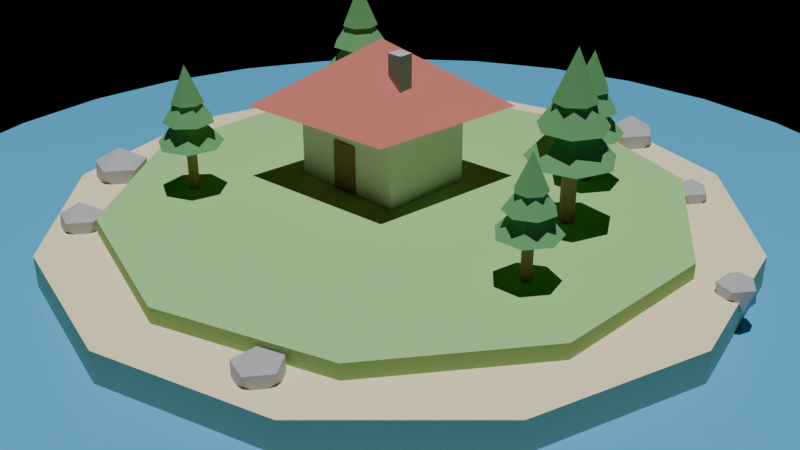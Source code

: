 # Source: ile.blend  (saved by Blender 5.0.119; exported with 4.5.12 LTS)
import bpy
from mathutils import Matrix  # noqa: F401  (used for matrix-valued properties, if any)

bpy.ops.wm.read_factory_settings(use_empty=True)
scene = bpy.context.scene
scene.name = 'Scene'

# ---- materials (node trees are filled in below, after node groups)
mat_eau = bpy.data.materials.new('Eau')
mat_sable = bpy.data.materials.new('Sable')
mat_herbe = bpy.data.materials.new('Herbe')
mat_mur = bpy.data.materials.new('Mur')
mat_toit = bpy.data.materials.new('Toit')
mat_porte = bpy.data.materials.new('Porte')
mat_roche = bpy.data.materials.new('Roche')
mat_bois = bpy.data.materials.new('Bois')
mat_feuilles = bpy.data.materials.new('Feuilles')

# ---- material node trees
mat_eau.use_nodes = True; mat_eau.node_tree.nodes.clear()
_N = mat_eau.node_tree.nodes; _L = mat_eau.node_tree.links
n0 = _N.new('ShaderNodeBsdfPrincipled'); n0.name = 'Principled BSDF'; n0.location = (-200, 100)
n0.inputs[0].default_value = (0.1, 0.45, 0.75, 1.0)
n0.inputs[2].default_value = 0.2
n1 = _N.new('ShaderNodeOutputMaterial'); n1.name = 'Material Output'; n1.location = (200, 100)
_L.new(n0.outputs[0], n1.inputs[0])
n1.is_active_output = True
mat_sable.use_nodes = True; mat_sable.node_tree.nodes.clear()
_N = mat_sable.node_tree.nodes; _L = mat_sable.node_tree.links
n0 = _N.new('ShaderNodeBsdfPrincipled'); n0.name = 'Principled BSDF'; n0.location = (-200, 100)
n0.inputs[0].default_value = (0.93, 0.8, 0.55, 1.0)
n0.inputs[2].default_value = 0.8
n1 = _N.new('ShaderNodeOutputMaterial'); n1.name = 'Material Output'; n1.location = (200, 100)
_L.new(n0.outputs[0], n1.inputs[0])
n1.is_active_output = True
mat_herbe.use_nodes = True; mat_herbe.node_tree.nodes.clear()
_N = mat_herbe.node_tree.nodes; _L = mat_herbe.node_tree.links
n0 = _N.new('ShaderNodeBsdfPrincipled'); n0.name = 'Principled BSDF'; n0.location = (-200, 100)
n0.inputs[0].default_value = (0.35, 0.65, 0.25, 1.0)
n0.inputs[2].default_value = 0.8
n1 = _N.new('ShaderNodeOutputMaterial'); n1.name = 'Material Output'; n1.location = (200, 100)
_L.new(n0.outputs[0], n1.inputs[0])
n1.is_active_output = True
mat_mur.use_nodes = True; mat_mur.node_tree.nodes.clear()
_N = mat_mur.node_tree.nodes; _L = mat_mur.node_tree.links
n0 = _N.new('ShaderNodeBsdfPrincipled'); n0.name = 'Principled BSDF'; n0.location = (-200, 100)
n0.inputs[0].default_value = (0.95, 0.92, 0.85, 1.0)
n0.inputs[2].default_value = 0.8
n1 = _N.new('ShaderNodeOutputMaterial'); n1.name = 'Material Output'; n1.location = (200, 100)
_L.new(n0.outputs[0], n1.inputs[0])
n1.is_active_output = True
mat_toit.use_nodes = True; mat_toit.node_tree.nodes.clear()
_N = mat_toit.node_tree.nodes; _L = mat_toit.node_tree.links
n0 = _N.new('ShaderNodeBsdfPrincipled'); n0.name = 'Principled BSDF'; n0.location = (-200, 100)
n0.inputs[0].default_value = (0.75, 0.22, 0.18, 1.0)
n0.inputs[2].default_value = 0.8
n1 = _N.new('ShaderNodeOutputMaterial'); n1.name = 'Material Output'; n1.location = (200, 100)
_L.new(n0.outputs[0], n1.inputs[0])
n1.is_active_output = True
mat_porte.use_nodes = True; mat_porte.node_tree.nodes.clear()
_N = mat_porte.node_tree.nodes; _L = mat_porte.node_tree.links
n0 = _N.new('ShaderNodeBsdfPrincipled'); n0.name = 'Principled BSDF'; n0.location = (-200, 100)
n0.inputs[0].default_value = (0.3, 0.18, 0.1, 1.0)
n0.inputs[2].default_value = 0.8
n1 = _N.new('ShaderNodeOutputMaterial'); n1.name = 'Material Output'; n1.location = (200, 100)
_L.new(n0.outputs[0], n1.inputs[0])
n1.is_active_output = True
mat_roche.use_nodes = True; mat_roche.node_tree.nodes.clear()
_N = mat_roche.node_tree.nodes; _L = mat_roche.node_tree.links
n0 = _N.new('ShaderNodeBsdfPrincipled'); n0.name = 'Principled BSDF'; n0.location = (-200, 100)
n0.inputs[0].default_value = (0.55, 0.55, 0.58, 1.0)
n0.inputs[2].default_value = 0.8
n1 = _N.new('ShaderNodeOutputMaterial'); n1.name = 'Material Output'; n1.location = (200, 100)
_L.new(n0.outputs[0], n1.inputs[0])
n1.is_active_output = True
mat_bois.use_nodes = True; mat_bois.node_tree.nodes.clear()
_N = mat_bois.node_tree.nodes; _L = mat_bois.node_tree.links
n0 = _N.new('ShaderNodeBsdfPrincipled'); n0.name = 'Principled BSDF'; n0.location = (-200, 100)
n0.inputs[0].default_value = (0.4, 0.25, 0.12, 1.0)
n0.inputs[2].default_value = 0.8
n1 = _N.new('ShaderNodeOutputMaterial'); n1.name = 'Material Output'; n1.location = (200, 100)
_L.new(n0.outputs[0], n1.inputs[0])
n1.is_active_output = True
mat_feuilles.use_nodes = True; mat_feuilles.node_tree.nodes.clear()
_N = mat_feuilles.node_tree.nodes; _L = mat_feuilles.node_tree.links
n0 = _N.new('ShaderNodeBsdfPrincipled'); n0.name = 'Principled BSDF'; n0.location = (-200, 100)
n0.inputs[0].default_value = (0.18, 0.5, 0.2, 1.0)
n0.inputs[2].default_value = 0.8
n1 = _N.new('ShaderNodeOutputMaterial'); n1.name = 'Material Output'; n1.location = (200, 100)
_L.new(n0.outputs[0], n1.inputs[0])
n1.is_active_output = True

# ---- cameras
cam_camera = bpy.data.cameras.new('Camera')

# ---- lights
light_sun = bpy.data.lights.new('Sun', 'SUN')
light_sun.energy = 3.0

# ---- meshes
me_cylinder = bpy.data.meshes.new('Cylinder')
me_cylinder.from_pydata([(0.0, 9.0, -0.1), (0.0, 9.0, 0.1), (1.756, 8.827, -0.1), (1.756, 8.827, 0.1), (3.444, 8.315, -0.1), (3.444, 8.315, 0.1), (5.0, 7.483, -0.1), (5.0, 7.483, 0.1), (6.364, 6.364, -0.1), (6.364, 6.364, 0.1), (7.483, 5.0, -0.1), (7.483, 5.0, 0.1), (8.315, 3.444, -0.1), (8.315, 3.444, 0.1), (8.827, 1.756, -0.1), (8.827, 1.756, 0.1), (9.0, 0.0, -0.1), (9.0, 0.0, 0.1), (8.827, -1.756, -0.1), (8.827, -1.756, 0.1), (8.315, -3.444, -0.1), (8.315, -3.444, 0.1), (7.483, -5.0, -0.1), (7.483, -5.0, 0.1), (6.364, -6.364, -0.1), (6.364, -6.364, 0.1), (5.0, -7.483, -0.1), (5.0, -7.483, 0.1), (3.444, -8.315, -0.1), (3.444, -8.315, 0.1), (1.756, -8.827, -0.1), (1.756, -8.827, 0.1), (0.0, -9.0, -0.1), (0.0, -9.0, 0.1), (-1.756, -8.827, -0.1), (-1.756, -8.827, 0.1), (-3.444, -8.315, -0.1), (-3.444, -8.315, 0.1), (-5.0, -7.483, -0.1), (-5.0, -7.483, 0.1), (-6.364, -6.364, -0.1), (-6.364, -6.364, 0.1), (-7.483, -5.0, -0.1), (-7.483, -5.0, 0.1), (-8.315, -3.444, -0.1), (-8.315, -3.444, 0.1), (-8.827, -1.756, -0.1), (-8.827, -1.756, 0.1), (-9.0, 0.0, -0.1), (-9.0, 0.0, 0.1), (-8.827, 1.756, -0.1), (-8.827, 1.756, 0.1), (-8.315, 3.444, -0.1), (-8.315, 3.444, 0.1), (-7.483, 5.0, -0.1), (-7.483, 5.0, 0.1), (-6.364, 6.364, -0.1), (-6.364, 6.364, 0.1), (-5.0, 7.483, -0.1), (-5.0, 7.483, 0.1), (-3.444, 8.315, -0.1), (-3.444, 8.315, 0.1), (-1.756, 8.827, -0.1), (-1.756, 8.827, 0.1)], [], [(0, 1, 3, 2), (2, 3, 5, 4), (4, 5, 7, 6), (6, 7, 9, 8), (8, 9, 11, 10), (10, 11, 13, 12), (12, 13, 15, 14), (14, 15, 17, 16), (16, 17, 19, 18), (18, 19, 21, 20), (20, 21, 23, 22), (22, 23, 25, 24), (24, 25, 27, 26), (26, 27, 29, 28), (28, 29, 31, 30), (30, 31, 33, 32), (32, 33, 35, 34), (34, 35, 37, 36), (36, 37, 39, 38), (38, 39, 41, 40), (40, 41, 43, 42), (42, 43, 45, 44), (44, 45, 47, 46), (46, 47, 49, 48), (48, 49, 51, 50), (50, 51, 53, 52), (52, 53, 55, 54), (54, 55, 57, 56), (56, 57, 59, 58), (58, 59, 61, 60), (3, 1, 63, 61, 59, 57, 55, 53, 51, 49, 47, 45, 43, 41, 39, 37, 35, 33, 31, 29, 27, 25, 23, 21, 19, 17, 15, 13, 11, 9, 7, 5), (60, 61, 63, 62), (62, 63, 1, 0), (0, 2, 4, 6, 8, 10, 12, 14, 16, 18, 20, 22, 24, 26, 28, 30, 32, 34, 36, 38, 40, 42, 44, 46, 48, 50, 52, 54, 56, 58, 60, 62)])
_uv = me_cylinder.uv_layers.new(name='UVMap')
_uv.uv.foreach_set('vector', [1.0, 0.5, 1.0, 1.0, 0.9688, 1.0, 0.9688, 0.5, 0.9688, 0.5, 0.9688, 1.0, 0.9375, 1.0, 0.9375, 0.5, 0.9375, 0.5, 0.9375, 1.0, 0.9062, 1.0, 0.9062, 0.5, 0.9062, 0.5, 0.9062, 1.0, 0.875, 1.0, 0.875, 0.5, 0.875, 0.5, 0.875, 1.0, 0.8438, 1.0, 0.8438, 0.5, 0.8438, 0.5, 0.8438, 1.0, 0.8125, 1.0, 0.8125, 0.5, 0.8125, 0.5, 0.8125, 1.0, 0.7812, 1.0, 0.7812, 0.5, 0.7812, 0.5, 0.7812, 1.0, 0.75, 1.0, 0.75, 0.5, 0.75, 0.5, 0.75, 1.0, 0.7188, 1.0, 0.7188, 0.5, 0.7188, 0.5, 0.7188, 1.0, 0.6875, 1.0, 0.6875, 0.5, 0.6875, 0.5, 0.6875, 1.0, 0.6562, 1.0, 0.6562, 0.5, 0.6562, 0.5, 0.6562, 1.0, 0.625, 1.0, 0.625, 0.5, 0.625, 0.5, 0.625, 1.0, 0.5938, 1.0, 0.5938, 0.5, 0.5938, 0.5, 0.5938, 1.0, 0.5625, 1.0, 0.5625, 0.5, 0.5625, 0.5, 0.5625, 1.0, 0.5312, 1.0, 0.5312, 0.5, 0.5312, 0.5, 0.5312, 1.0, 0.5, 1.0, 0.5, 0.5, 0.5, 0.5, 0.5, 1.0, 0.4688, 1.0, 0.4688, 0.5, 0.4688, 0.5, 0.4688, 1.0, 0.4375, 1.0, 0.4375, 0.5, 0.4375, 0.5, 0.4375, 1.0, 0.4062, 1.0, 0.4062, 0.5, 0.4062, 0.5, 0.4062, 1.0, 0.375, 1.0, 0.375, 0.5, 0.375, 0.5, 0.375, 1.0, 0.3438, 1.0, 0.3438, 0.5, 0.3438, 0.5, 0.3438, 1.0, 0.3125, 1.0, 0.3125, 0.5, 0.3125, 0.5, 0.3125, 1.0, 0.2812, 1.0, 0.2812, 0.5, 0.2812, 0.5, 0.2812, 1.0, 0.25, 1.0, 0.25, 0.5, 0.25, 0.5, 0.25, 1.0, 0.2188, 1.0, 0.2188, 0.5, 0.2188, 0.5, 0.2188, 1.0, 0.1875, 1.0, 0.1875, 0.5, 0.1875, 0.5, 0.1875, 1.0, 0.1562, 1.0, 0.1562, 0.5, 0.1562, 0.5, 0.1562, 1.0, 0.125, 1.0, 0.125, 0.5, 0.125, 0.5, 0.125, 1.0, 0.09375, 1.0, 0.09375, 0.5, 0.09375, 0.5, 0.09375, 1.0, 0.0625, 1.0, 0.0625, 0.5, 0.2968, 0.4854, 0.25, 0.49, 0.2032, 0.4854, 0.1582, 0.4717, 0.1167, 0.4496, 0.08029, 0.4197, 0.05045, 0.3833, 0.02827, 0.3418, 0.01461, 0.2968, 0.01, 0.25, 0.01461, 0.2032, 0.02827, 0.1582, 0.05045, 0.1167, 0.08029, 0.08029, 0.1167, 0.05045, 0.1582, 0.02827, 0.2032, 0.01461, 0.25, 0.01, 0.2968, 0.01461, 0.3418, 0.02827, 0.3833, 0.05045, 0.4197, 0.08029, 0.4496, 0.1167, 0.4717, 0.1582, 0.4854, 0.2032, 0.49, 0.25, 0.4854, 0.2968, 0.4717, 0.3418, 0.4496, 0.3833, 0.4197, 0.4197, 0.3833, 0.4496, 0.3418, 0.4717, 0.0625, 0.5, 0.0625, 1.0, 0.03125, 1.0, 0.03125, 0.5, 0.03125, 0.5, 0.03125, 1.0, 0.0, 1.0, 0.0, 0.5, 0.75, 0.49, 0.7968, 0.4854, 0.8418, 0.4717, 0.8833, 0.4496, 0.9197, 0.4197, 0.9496, 0.3833, 0.9717, 0.3418, 0.9854, 0.2968, 0.99, 0.25, 0.9854, 0.2032, 0.9717, 0.1582, 0.9496, 0.1167, 0.9197, 0.08029, 0.8833, 0.05045, 0.8418, 0.02827, 0.7968, 0.01461, 0.75, 0.01, 0.7032, 0.01461, 0.6582, 0.02827, 0.6167, 0.05045, 0.5803, 0.08029, 0.5504, 0.1167, 0.5283, 0.1582, 0.5146, 0.2032, 0.51, 0.25, 0.5146, 0.2968, 0.5283, 0.3418, 0.5504, 0.3833, 0.5803, 0.4197, 0.6167, 0.4496, 0.6582, 0.4717, 0.7032, 0.4854])
me_cylinder.materials.append(mat_eau)
me_cylinder.update()
me_cylinder_001 = bpy.data.meshes.new('Cylinder.001')
me_cylinder_001.from_pydata([(0.0, 5.5, -0.3), (0.0, 5.5, 0.3), (2.75, 4.763, -0.3), (2.75, 4.763, 0.3), (4.763, 2.75, -0.3), (4.763, 2.75, 0.3), (5.5, 0.0, -0.3), (5.5, 0.0, 0.3), (4.763, -2.75, -0.3), (4.763, -2.75, 0.3), (2.75, -4.763, -0.3), (2.75, -4.763, 0.3), (0.0, -5.5, -0.3), (0.0, -5.5, 0.3), (-2.75, -4.763, -0.3), (-2.75, -4.763, 0.3), (-4.763, -2.75, -0.3), (-4.763, -2.75, 0.3), (-5.5, 0.0, -0.3), (-5.5, 0.0, 0.3), (-4.763, 2.75, -0.3), (-4.763, 2.75, 0.3), (-2.75, 4.763, -0.3), (-2.75, 4.763, 0.3)], [], [(0, 1, 3, 2), (2, 3, 5, 4), (4, 5, 7, 6), (6, 7, 9, 8), (8, 9, 11, 10), (10, 11, 13, 12), (12, 13, 15, 14), (14, 15, 17, 16), (16, 17, 19, 18), (18, 19, 21, 20), (3, 1, 23, 21, 19, 17, 15, 13, 11, 9, 7, 5), (20, 21, 23, 22), (22, 23, 1, 0), (0, 2, 4, 6, 8, 10, 12, 14, 16, 18, 20, 22)])
_uv = me_cylinder_001.uv_layers.new(name='UVMap')
_uv.uv.foreach_set('vector', [1.0, 0.5, 1.0, 1.0, 0.9167, 1.0, 0.9167, 0.5, 0.9167, 0.5, 0.9167, 1.0, 0.8333, 1.0, 0.8333, 0.5, 0.8333, 0.5, 0.8333, 1.0, 0.75, 1.0, 0.75, 0.5, 0.75, 0.5, 0.75, 1.0, 0.6667, 1.0, 0.6667, 0.5, 0.6667, 0.5, 0.6667, 1.0, 0.5833, 1.0, 0.5833, 0.5, 0.5833, 0.5, 0.5833, 1.0, 0.5, 1.0, 0.5, 0.5, 0.5, 0.5, 0.5, 1.0, 0.4167, 1.0, 0.4167, 0.5, 0.4167, 0.5, 0.4167, 1.0, 0.3333, 1.0, 0.3333, 0.5, 0.3333, 0.5, 0.3333, 1.0, 0.25, 1.0, 0.25, 0.5, 0.25, 0.5, 0.25, 1.0, 0.1667, 1.0, 0.1667, 0.5, 0.37, 0.4578, 0.25, 0.49, 0.13, 0.4578, 0.04215, 0.37, 0.01, 0.25, 0.04215, 0.13, 0.13, 0.04215, 0.25, 0.01, 0.37, 0.04215, 0.4578, 0.13, 0.49, 0.25, 0.4578, 0.37, 0.1667, 0.5, 0.1667, 1.0, 0.08333, 1.0, 0.08333, 0.5, 0.08333, 0.5, 0.08333, 1.0, 7.451e-08, 1.0, 7.451e-08, 0.5, 0.75, 0.49, 0.87, 0.4578, 0.9578, 0.37, 0.99, 0.25, 0.9578, 0.13, 0.87, 0.04215, 0.75, 0.01, 0.63, 0.04215, 0.5422, 0.13, 0.51, 0.25, 0.5422, 0.37, 0.63, 0.4578])
me_cylinder_001.materials.append(mat_sable)
me_cylinder_001.update()
me_cylinder_002 = bpy.data.meshes.new('Cylinder.002')
me_cylinder_002.from_pydata([(0.0, 4.6, -0.15), (0.0, 4.6, 0.15), (2.704, 3.721, -0.15), (2.704, 3.721, 0.15), (4.375, 1.421, -0.15), (4.375, 1.421, 0.15), (4.375, -1.421, -0.15), (4.375, -1.421, 0.15), (2.704, -3.721, -0.15), (2.704, -3.721, 0.15), (0.0, -4.6, -0.15), (0.0, -4.6, 0.15), (-2.704, -3.721, -0.15), (-2.704, -3.721, 0.15), (-4.375, -1.421, -0.15), (-4.375, -1.421, 0.15), (-4.375, 1.421, -0.15), (-4.375, 1.421, 0.15), (-2.704, 3.721, -0.15), (-2.704, 3.721, 0.15)], [], [(0, 1, 3, 2), (2, 3, 5, 4), (4, 5, 7, 6), (6, 7, 9, 8), (8, 9, 11, 10), (10, 11, 13, 12), (12, 13, 15, 14), (14, 15, 17, 16), (3, 1, 19, 17, 15, 13, 11, 9, 7, 5), (16, 17, 19, 18), (18, 19, 1, 0), (0, 2, 4, 6, 8, 10, 12, 14, 16, 18)])
_uv = me_cylinder_002.uv_layers.new(name='UVMap')
_uv.uv.foreach_set('vector', [1.0, 0.5, 1.0, 1.0, 0.9, 1.0, 0.9, 0.5, 0.9, 0.5, 0.9, 1.0, 0.8, 1.0, 0.8, 0.5, 0.8, 0.5, 0.8, 1.0, 0.7, 1.0, 0.7, 0.5, 0.7, 0.5, 0.7, 1.0, 0.6, 1.0, 0.6, 0.5, 0.6, 0.5, 0.6, 1.0, 0.5, 1.0, 0.5, 0.5, 0.5, 0.5, 0.5, 1.0, 0.4, 1.0, 0.4, 0.5, 0.4, 0.5, 0.4, 1.0, 0.3, 1.0, 0.3, 0.5, 0.3, 0.5, 0.3, 1.0, 0.2, 1.0, 0.2, 0.5, 0.3911, 0.4442, 0.25, 0.49, 0.1089, 0.4442, 0.02175, 0.3242, 0.02175, 0.1758, 0.1089, 0.05584, 0.25, 0.01, 0.3911, 0.05584, 0.4783, 0.1758, 0.4783, 0.3242, 0.2, 0.5, 0.2, 1.0, 0.1, 1.0, 0.1, 0.5, 0.1, 0.5, 0.1, 1.0, -7.451e-08, 1.0, -7.451e-08, 0.5, 0.75, 0.49, 0.8911, 0.4442, 0.9783, 0.3242, 0.9783, 0.1758, 0.8911, 0.05584, 0.75, 0.01, 0.6089, 0.05584, 0.5217, 0.1758, 0.5217, 0.3242, 0.6089, 0.4442])
me_cylinder_002.materials.append(mat_herbe)
me_cylinder_002.update()
me_cube = bpy.data.meshes.new('Cube')
me_cube.from_pydata([(-0.5, -0.5, -0.5), (-0.5, -0.5, 0.5), (-0.5, 0.5, -0.5), (-0.5, 0.5, 0.5), (0.5, -0.5, -0.5), (0.5, -0.5, 0.5), (0.5, 0.5, -0.5), (0.5, 0.5, 0.5)], [], [(0, 1, 3, 2), (2, 3, 7, 6), (6, 7, 5, 4), (4, 5, 1, 0), (2, 6, 4, 0), (7, 3, 1, 5)])
_uv = me_cube.uv_layers.new(name='UVMap')
_uv.uv.foreach_set('vector', [0.375, 0.0, 0.625, 0.0, 0.625, 0.25, 0.375, 0.25, 0.375, 0.25, 0.625, 0.25, 0.625, 0.5, 0.375, 0.5, 0.375, 0.5, 0.625, 0.5, 0.625, 0.75, 0.375, 0.75, 0.375, 0.75, 0.625, 0.75, 0.625, 1.0, 0.375, 1.0, 0.125, 0.5, 0.375, 0.5, 0.375, 0.75, 0.125, 0.75, 0.625, 0.5, 0.875, 0.5, 0.875, 0.75, 0.625, 0.75])
me_cube.materials.append(mat_mur)
me_cube.update()
me_cone = bpy.data.meshes.new('Cone')
me_cone.from_pydata([(0.0, 1.75, -0.55), (1.75, 0.0, -0.55), (0.0, -1.75, -0.55), (-1.75, 0.0, -0.55), (0.0, 0.0, 0.55)], [], [(0, 4, 1), (1, 4, 2), (0, 1, 2, 3), (2, 4, 3), (3, 4, 0)])
_uv = me_cone.uv_layers.new(name='UVMap')
_uv.uv.foreach_set('vector', [0.25, 0.49, 0.25, 0.25, 0.49, 0.25, 0.49, 0.25, 0.25, 0.25, 0.25, 0.01, 0.75, 0.49, 0.99, 0.25, 0.75, 0.01, 0.51, 0.25, 0.25, 0.01, 0.25, 0.25, 0.01, 0.25, 0.01, 0.25, 0.25, 0.25, 0.25, 0.49])
me_cone.materials.append(mat_toit)
me_cone.update()
me_cube_001 = bpy.data.meshes.new('Cube.001')
me_cube_001.from_pydata([(-0.5, -0.5, -0.5), (-0.5, -0.5, 0.5), (-0.5, 0.5, -0.5), (-0.5, 0.5, 0.5), (0.5, -0.5, -0.5), (0.5, -0.5, 0.5), (0.5, 0.5, -0.5), (0.5, 0.5, 0.5)], [], [(0, 1, 3, 2), (2, 3, 7, 6), (6, 7, 5, 4), (4, 5, 1, 0), (2, 6, 4, 0), (7, 3, 1, 5)])
_uv = me_cube_001.uv_layers.new(name='UVMap')
_uv.uv.foreach_set('vector', [0.375, 0.0, 0.625, 0.0, 0.625, 0.25, 0.375, 0.25, 0.375, 0.25, 0.625, 0.25, 0.625, 0.5, 0.375, 0.5, 0.375, 0.5, 0.625, 0.5, 0.625, 0.75, 0.375, 0.75, 0.375, 0.75, 0.625, 0.75, 0.625, 1.0, 0.375, 1.0, 0.125, 0.5, 0.375, 0.5, 0.375, 0.75, 0.125, 0.75, 0.625, 0.5, 0.875, 0.5, 0.875, 0.75, 0.625, 0.75])
me_cube_001.materials.append(mat_porte)
me_cube_001.update()
me_cube_002 = bpy.data.meshes.new('Cube.002')
me_cube_002.from_pydata([(-0.5, -0.5, -0.5), (-0.5, -0.5, 0.5), (-0.5, 0.5, -0.5), (-0.5, 0.5, 0.5), (0.5, -0.5, -0.5), (0.5, -0.5, 0.5), (0.5, 0.5, -0.5), (0.5, 0.5, 0.5)], [], [(0, 1, 3, 2), (2, 3, 7, 6), (6, 7, 5, 4), (4, 5, 1, 0), (2, 6, 4, 0), (7, 3, 1, 5)])
_uv = me_cube_002.uv_layers.new(name='UVMap')
_uv.uv.foreach_set('vector', [0.375, 0.0, 0.625, 0.0, 0.625, 0.25, 0.375, 0.25, 0.375, 0.25, 0.625, 0.25, 0.625, 0.5, 0.375, 0.5, 0.375, 0.5, 0.625, 0.5, 0.625, 0.75, 0.375, 0.75, 0.375, 0.75, 0.625, 0.75, 0.625, 1.0, 0.375, 1.0, 0.125, 0.5, 0.375, 0.5, 0.375, 0.75, 0.125, 0.75, 0.625, 0.5, 0.875, 0.5, 0.875, 0.75, 0.625, 0.75])
me_cube_002.materials.append(mat_roche)
me_cube_002.update()
me_cylinder_003 = bpy.data.meshes.new('Cylinder.003')
me_cylinder_003.from_pydata([(0.0, 0.12, -0.6), (0.0, 0.12, 0.6), (0.1039, 0.06, -0.6), (0.1039, 0.06, 0.6), (0.1039, -0.06, -0.6), (0.1039, -0.06, 0.6), (0.0, -0.12, -0.6), (0.0, -0.12, 0.6), (-0.1039, -0.06, -0.6), (-0.1039, -0.06, 0.6), (-0.1039, 0.06, -0.6), (-0.1039, 0.06, 0.6)], [], [(0, 1, 3, 2), (2, 3, 5, 4), (4, 5, 7, 6), (6, 7, 9, 8), (3, 1, 11, 9, 7, 5), (8, 9, 11, 10), (10, 11, 1, 0), (0, 2, 4, 6, 8, 10)])
_uv = me_cylinder_003.uv_layers.new(name='UVMap')
_uv.uv.foreach_set('vector', [1.0, 0.5, 1.0, 1.0, 0.8333, 1.0, 0.8333, 0.5, 0.8333, 0.5, 0.8333, 1.0, 0.6667, 1.0, 0.6667, 0.5, 0.6667, 0.5, 0.6667, 1.0, 0.5, 1.0, 0.5, 0.5, 0.5, 0.5, 0.5, 1.0, 0.3333, 1.0, 0.3333, 0.5, 0.4578, 0.37, 0.25, 0.49, 0.04215, 0.37, 0.04215, 0.13, 0.25, 0.01, 0.4578, 0.13, 0.3333, 0.5, 0.3333, 1.0, 0.1667, 1.0, 0.1667, 0.5, 0.1667, 0.5, 0.1667, 1.0, -8.941e-08, 1.0, -8.941e-08, 0.5, 0.75, 0.49, 0.9578, 0.37, 0.9578, 0.13, 0.75, 0.01, 0.5422, 0.13, 0.5422, 0.37])
me_cylinder_003.materials.append(mat_bois)
me_cylinder_003.update()
me_cone_001 = bpy.data.meshes.new('Cone.001')
me_cone_001.from_pydata([(0.0, 0.7, -0.4), (0.5473, 0.4364, -0.4), (0.6824, -0.1558, -0.4), (0.3037, -0.6307, -0.4), (-0.3037, -0.6307, -0.4), (-0.6824, -0.1558, -0.4), (-0.5473, 0.4364, -0.4), (0.0, 0.0, 0.4)], [], [(0, 7, 1), (1, 7, 2), (2, 7, 3), (3, 7, 4), (4, 7, 5), (0, 1, 2, 3, 4, 5, 6), (5, 7, 6), (6, 7, 0)])
_uv = me_cone_001.uv_layers.new(name='UVMap')
_uv.uv.foreach_set('vector', [0.25, 0.49, 0.25, 0.25, 0.4376, 0.3996, 0.4376, 0.3996, 0.25, 0.25, 0.484, 0.1966, 0.484, 0.1966, 0.25, 0.25, 0.3541, 0.03377, 0.3541, 0.03377, 0.25, 0.25, 0.1459, 0.03377, 0.1459, 0.03377, 0.25, 0.25, 0.01602, 0.1966, 0.75, 0.49, 0.9376, 0.3996, 0.984, 0.1966, 0.8541, 0.03377, 0.6459, 0.03377, 0.516, 0.1966, 0.5624, 0.3996, 0.01602, 0.1966, 0.25, 0.25, 0.06236, 0.3996, 0.06236, 0.3996, 0.25, 0.25, 0.25, 0.49])
me_cone_001.materials.append(mat_feuilles)
me_cone_001.update()
me_cone_002 = bpy.data.meshes.new('Cone.002')
me_cone_002.from_pydata([(0.0, 0.55, -0.4), (0.43, 0.3429, -0.4), (0.5362, -0.1224, -0.4), (0.2386, -0.4955, -0.4), (-0.2386, -0.4955, -0.4), (-0.5362, -0.1224, -0.4), (-0.43, 0.3429, -0.4), (0.0, 0.0, 0.4)], [], [(0, 7, 1), (1, 7, 2), (2, 7, 3), (3, 7, 4), (4, 7, 5), (0, 1, 2, 3, 4, 5, 6), (5, 7, 6), (6, 7, 0)])
_uv = me_cone_002.uv_layers.new(name='UVMap')
_uv.uv.foreach_set('vector', [0.25, 0.49, 0.25, 0.25, 0.4376, 0.3996, 0.4376, 0.3996, 0.25, 0.25, 0.484, 0.1966, 0.484, 0.1966, 0.25, 0.25, 0.3541, 0.03377, 0.3541, 0.03377, 0.25, 0.25, 0.1459, 0.03377, 0.1459, 0.03377, 0.25, 0.25, 0.01602, 0.1966, 0.75, 0.49, 0.9376, 0.3996, 0.984, 0.1966, 0.8541, 0.03377, 0.6459, 0.03377, 0.516, 0.1966, 0.5624, 0.3996, 0.01602, 0.1966, 0.25, 0.25, 0.06236, 0.3996, 0.06236, 0.3996, 0.25, 0.25, 0.25, 0.49])
me_cone_002.materials.append(mat_feuilles)
me_cone_002.update()
me_cone_003 = bpy.data.meshes.new('Cone.003')
me_cone_003.from_pydata([(1.043e-08, 0.35, -0.4), (0.2736, 0.2182, -0.4), (0.3412, -0.07788, -0.4), (0.1519, -0.3153, -0.4), (-0.1519, -0.3153, -0.4), (-0.3412, -0.07788, -0.4), (-0.2736, 0.2182, -0.4), (0.0, 0.0, 0.4)], [], [(0, 7, 1), (1, 7, 2), (2, 7, 3), (3, 7, 4), (4, 7, 5), (0, 1, 2, 3, 4, 5, 6), (5, 7, 6), (6, 7, 0)])
_uv = me_cone_003.uv_layers.new(name='UVMap')
_uv.uv.foreach_set('vector', [0.25, 0.49, 0.25, 0.25, 0.4376, 0.3996, 0.4376, 0.3996, 0.25, 0.25, 0.484, 0.1966, 0.484, 0.1966, 0.25, 0.25, 0.3541, 0.03377, 0.3541, 0.03377, 0.25, 0.25, 0.1459, 0.03377, 0.1459, 0.03377, 0.25, 0.25, 0.01602, 0.1966, 0.75, 0.49, 0.9376, 0.3996, 0.984, 0.1966, 0.8541, 0.03377, 0.6459, 0.03377, 0.516, 0.1966, 0.5624, 0.3996, 0.01602, 0.1966, 0.25, 0.25, 0.06236, 0.3996, 0.06236, 0.3996, 0.25, 0.25, 0.25, 0.49])
me_cone_003.materials.append(mat_feuilles)
me_cone_003.update()
me_cylinder_004 = bpy.data.meshes.new('Cylinder.004')
me_cylinder_004.from_pydata([(0.0, 0.096, -0.48), (0.0, 0.096, 0.48), (0.08314, 0.048, -0.48), (0.08314, 0.048, 0.48), (0.08314, -0.048, -0.48), (0.08314, -0.048, 0.48), (0.0, -0.096, -0.48), (0.0, -0.096, 0.48), (-0.08314, -0.048, -0.48), (-0.08314, -0.048, 0.48), (-0.08314, 0.048, -0.48), (-0.08314, 0.048, 0.48)], [], [(0, 1, 3, 2), (2, 3, 5, 4), (4, 5, 7, 6), (6, 7, 9, 8), (3, 1, 11, 9, 7, 5), (8, 9, 11, 10), (10, 11, 1, 0), (0, 2, 4, 6, 8, 10)])
_uv = me_cylinder_004.uv_layers.new(name='UVMap')
_uv.uv.foreach_set('vector', [1.0, 0.5, 1.0, 1.0, 0.8333, 1.0, 0.8333, 0.5, 0.8333, 0.5, 0.8333, 1.0, 0.6667, 1.0, 0.6667, 0.5, 0.6667, 0.5, 0.6667, 1.0, 0.5, 1.0, 0.5, 0.5, 0.5, 0.5, 0.5, 1.0, 0.3333, 1.0, 0.3333, 0.5, 0.4578, 0.37, 0.25, 0.49, 0.04215, 0.37, 0.04215, 0.13, 0.25, 0.01, 0.4578, 0.13, 0.3333, 0.5, 0.3333, 1.0, 0.1667, 1.0, 0.1667, 0.5, 0.1667, 0.5, 0.1667, 1.0, -8.941e-08, 1.0, -8.941e-08, 0.5, 0.75, 0.49, 0.9578, 0.37, 0.9578, 0.13, 0.75, 0.01, 0.5422, 0.13, 0.5422, 0.37])
me_cylinder_004.materials.append(mat_bois)
me_cylinder_004.update()
me_cone_004 = bpy.data.meshes.new('Cone.004')
me_cone_004.from_pydata([(0.0, 0.56, -0.32), (0.4378, 0.3492, -0.32), (0.546, -0.1246, -0.32), (0.243, -0.5045, -0.32), (-0.243, -0.5045, -0.32), (-0.546, -0.1246, -0.32), (-0.4378, 0.3492, -0.32), (0.0, 0.0, 0.32)], [], [(0, 7, 1), (1, 7, 2), (2, 7, 3), (3, 7, 4), (4, 7, 5), (0, 1, 2, 3, 4, 5, 6), (5, 7, 6), (6, 7, 0)])
_uv = me_cone_004.uv_layers.new(name='UVMap')
_uv.uv.foreach_set('vector', [0.25, 0.49, 0.25, 0.25, 0.4376, 0.3996, 0.4376, 0.3996, 0.25, 0.25, 0.484, 0.1966, 0.484, 0.1966, 0.25, 0.25, 0.3541, 0.03377, 0.3541, 0.03377, 0.25, 0.25, 0.1459, 0.03377, 0.1459, 0.03377, 0.25, 0.25, 0.01602, 0.1966, 0.75, 0.49, 0.9376, 0.3996, 0.984, 0.1966, 0.8541, 0.03377, 0.6459, 0.03377, 0.516, 0.1966, 0.5624, 0.3996, 0.01602, 0.1966, 0.25, 0.25, 0.06236, 0.3996, 0.06236, 0.3996, 0.25, 0.25, 0.25, 0.49])
me_cone_004.materials.append(mat_feuilles)
me_cone_004.update()
me_cone_005 = bpy.data.meshes.new('Cone.005')
me_cone_005.from_pydata([(0.0, 0.44, -0.32), (0.344, 0.2743, -0.32), (0.429, -0.09791, -0.32), (0.1909, -0.3964, -0.32), (-0.1909, -0.3964, -0.32), (-0.429, -0.09791, -0.32), (-0.344, 0.2743, -0.32), (0.0, 0.0, 0.32)], [], [(0, 7, 1), (1, 7, 2), (2, 7, 3), (3, 7, 4), (4, 7, 5), (0, 1, 2, 3, 4, 5, 6), (5, 7, 6), (6, 7, 0)])
_uv = me_cone_005.uv_layers.new(name='UVMap')
_uv.uv.foreach_set('vector', [0.25, 0.49, 0.25, 0.25, 0.4376, 0.3996, 0.4376, 0.3996, 0.25, 0.25, 0.484, 0.1966, 0.484, 0.1966, 0.25, 0.25, 0.3541, 0.03377, 0.3541, 0.03377, 0.25, 0.25, 0.1459, 0.03377, 0.1459, 0.03377, 0.25, 0.25, 0.01602, 0.1966, 0.75, 0.49, 0.9376, 0.3996, 0.984, 0.1966, 0.8541, 0.03377, 0.6459, 0.03377, 0.516, 0.1966, 0.5624, 0.3996, 0.01602, 0.1966, 0.25, 0.25, 0.06236, 0.3996, 0.06236, 0.3996, 0.25, 0.25, 0.25, 0.49])
me_cone_005.materials.append(mat_feuilles)
me_cone_005.update()
me_cone_006 = bpy.data.meshes.new('Cone.006')
me_cone_006.from_pydata([(-8.345e-09, 0.28, -0.32), (0.2189, 0.1746, -0.32), (0.273, -0.06231, -0.32), (0.1215, -0.2523, -0.32), (-0.1215, -0.2523, -0.32), (-0.273, -0.06231, -0.32), (-0.2189, 0.1746, -0.32), (0.0, 0.0, 0.32)], [], [(0, 7, 1), (1, 7, 2), (2, 7, 3), (3, 7, 4), (4, 7, 5), (0, 1, 2, 3, 4, 5, 6), (5, 7, 6), (6, 7, 0)])
_uv = me_cone_006.uv_layers.new(name='UVMap')
_uv.uv.foreach_set('vector', [0.25, 0.49, 0.25, 0.25, 0.4376, 0.3996, 0.4376, 0.3996, 0.25, 0.25, 0.484, 0.1966, 0.484, 0.1966, 0.25, 0.25, 0.3541, 0.03377, 0.3541, 0.03377, 0.25, 0.25, 0.1459, 0.03377, 0.1459, 0.03377, 0.25, 0.25, 0.01602, 0.1966, 0.75, 0.49, 0.9376, 0.3996, 0.984, 0.1966, 0.8541, 0.03377, 0.6459, 0.03377, 0.516, 0.1966, 0.5624, 0.3996, 0.01602, 0.1966, 0.25, 0.25, 0.06236, 0.3996, 0.06236, 0.3996, 0.25, 0.25, 0.25, 0.49])
me_cone_006.materials.append(mat_feuilles)
me_cone_006.update()
me_cylinder_005 = bpy.data.meshes.new('Cylinder.005')
me_cylinder_005.from_pydata([(0.0, 0.084, -0.42), (0.0, 0.084, 0.42), (0.07275, 0.042, -0.42), (0.07275, 0.042, 0.42), (0.07275, -0.042, -0.42), (0.07275, -0.042, 0.42), (0.0, -0.084, -0.42), (0.0, -0.084, 0.42), (-0.07275, -0.042, -0.42), (-0.07275, -0.042, 0.42), (-0.07275, 0.042, -0.42), (-0.07275, 0.042, 0.42)], [], [(0, 1, 3, 2), (2, 3, 5, 4), (4, 5, 7, 6), (6, 7, 9, 8), (3, 1, 11, 9, 7, 5), (8, 9, 11, 10), (10, 11, 1, 0), (0, 2, 4, 6, 8, 10)])
_uv = me_cylinder_005.uv_layers.new(name='UVMap')
_uv.uv.foreach_set('vector', [1.0, 0.5, 1.0, 1.0, 0.8333, 1.0, 0.8333, 0.5, 0.8333, 0.5, 0.8333, 1.0, 0.6667, 1.0, 0.6667, 0.5, 0.6667, 0.5, 0.6667, 1.0, 0.5, 1.0, 0.5, 0.5, 0.5, 0.5, 0.5, 1.0, 0.3333, 1.0, 0.3333, 0.5, 0.4578, 0.37, 0.25, 0.49, 0.04215, 0.37, 0.04215, 0.13, 0.25, 0.01, 0.4578, 0.13, 0.3333, 0.5, 0.3333, 1.0, 0.1667, 1.0, 0.1667, 0.5, 0.1667, 0.5, 0.1667, 1.0, -8.941e-08, 1.0, -8.941e-08, 0.5, 0.75, 0.49, 0.9578, 0.37, 0.9578, 0.13, 0.75, 0.01, 0.5422, 0.13, 0.5422, 0.37])
me_cylinder_005.materials.append(mat_bois)
me_cylinder_005.update()
me_cone_007 = bpy.data.meshes.new('Cone.007')
me_cone_007.from_pydata([(0.0, 0.49, -0.28), (0.3831, 0.3055, -0.28), (0.4777, -0.109, -0.28), (0.2126, -0.4415, -0.28), (-0.2126, -0.4415, -0.28), (-0.4777, -0.109, -0.28), (-0.3831, 0.3055, -0.28), (0.0, 0.0, 0.28)], [], [(0, 7, 1), (1, 7, 2), (2, 7, 3), (3, 7, 4), (4, 7, 5), (0, 1, 2, 3, 4, 5, 6), (5, 7, 6), (6, 7, 0)])
_uv = me_cone_007.uv_layers.new(name='UVMap')
_uv.uv.foreach_set('vector', [0.25, 0.49, 0.25, 0.25, 0.4376, 0.3996, 0.4376, 0.3996, 0.25, 0.25, 0.484, 0.1966, 0.484, 0.1966, 0.25, 0.25, 0.3541, 0.03377, 0.3541, 0.03377, 0.25, 0.25, 0.1459, 0.03377, 0.1459, 0.03377, 0.25, 0.25, 0.01602, 0.1966, 0.75, 0.49, 0.9376, 0.3996, 0.984, 0.1966, 0.8541, 0.03377, 0.6459, 0.03377, 0.516, 0.1966, 0.5624, 0.3996, 0.01602, 0.1966, 0.25, 0.25, 0.06236, 0.3996, 0.06236, 0.3996, 0.25, 0.25, 0.25, 0.49])
me_cone_007.materials.append(mat_feuilles)
me_cone_007.update()
me_cone_008 = bpy.data.meshes.new('Cone.008')
me_cone_008.from_pydata([(0.0, 0.385, -0.28), (0.301, 0.24, -0.28), (0.3753, -0.08567, -0.28), (0.167, -0.3469, -0.28), (-0.167, -0.3469, -0.28), (-0.3753, -0.08567, -0.28), (-0.301, 0.24, -0.28), (0.0, 0.0, 0.28)], [], [(0, 7, 1), (1, 7, 2), (2, 7, 3), (3, 7, 4), (4, 7, 5), (0, 1, 2, 3, 4, 5, 6), (5, 7, 6), (6, 7, 0)])
_uv = me_cone_008.uv_layers.new(name='UVMap')
_uv.uv.foreach_set('vector', [0.25, 0.49, 0.25, 0.25, 0.4376, 0.3996, 0.4376, 0.3996, 0.25, 0.25, 0.484, 0.1966, 0.484, 0.1966, 0.25, 0.25, 0.3541, 0.03377, 0.3541, 0.03377, 0.25, 0.25, 0.1459, 0.03377, 0.1459, 0.03377, 0.25, 0.25, 0.01602, 0.1966, 0.75, 0.49, 0.9376, 0.3996, 0.984, 0.1966, 0.8541, 0.03377, 0.6459, 0.03377, 0.516, 0.1966, 0.5624, 0.3996, 0.01602, 0.1966, 0.25, 0.25, 0.06236, 0.3996, 0.06236, 0.3996, 0.25, 0.25, 0.25, 0.49])
me_cone_008.materials.append(mat_feuilles)
me_cone_008.update()
me_cone_009 = bpy.data.meshes.new('Cone.009')
me_cone_009.from_pydata([(0.0, 0.245, -0.28), (0.1915, 0.1528, -0.28), (0.2389, -0.05452, -0.28), (0.1063, -0.2207, -0.28), (-0.1063, -0.2207, -0.28), (-0.2389, -0.05452, -0.28), (-0.1915, 0.1528, -0.28), (0.0, 0.0, 0.28)], [], [(0, 7, 1), (1, 7, 2), (2, 7, 3), (3, 7, 4), (4, 7, 5), (0, 1, 2, 3, 4, 5, 6), (5, 7, 6), (6, 7, 0)])
_uv = me_cone_009.uv_layers.new(name='UVMap')
_uv.uv.foreach_set('vector', [0.25, 0.49, 0.25, 0.25, 0.4376, 0.3996, 0.4376, 0.3996, 0.25, 0.25, 0.484, 0.1966, 0.484, 0.1966, 0.25, 0.25, 0.3541, 0.03377, 0.3541, 0.03377, 0.25, 0.25, 0.1459, 0.03377, 0.1459, 0.03377, 0.25, 0.25, 0.01602, 0.1966, 0.75, 0.49, 0.9376, 0.3996, 0.984, 0.1966, 0.8541, 0.03377, 0.6459, 0.03377, 0.516, 0.1966, 0.5624, 0.3996, 0.01602, 0.1966, 0.25, 0.25, 0.06236, 0.3996, 0.06236, 0.3996, 0.25, 0.25, 0.25, 0.49])
me_cone_009.materials.append(mat_feuilles)
me_cone_009.update()
me_cylinder_006 = bpy.data.meshes.new('Cylinder.006')
me_cylinder_006.from_pydata([(0.0, 0.108, -0.54), (0.0, 0.108, 0.54), (0.09353, 0.054, -0.54), (0.09353, 0.054, 0.54), (0.09353, -0.054, -0.54), (0.09353, -0.054, 0.54), (0.0, -0.108, -0.54), (0.0, -0.108, 0.54), (-0.09353, -0.054, -0.54), (-0.09353, -0.054, 0.54), (-0.09353, 0.054, -0.54), (-0.09353, 0.054, 0.54)], [], [(0, 1, 3, 2), (2, 3, 5, 4), (4, 5, 7, 6), (6, 7, 9, 8), (3, 1, 11, 9, 7, 5), (8, 9, 11, 10), (10, 11, 1, 0), (0, 2, 4, 6, 8, 10)])
_uv = me_cylinder_006.uv_layers.new(name='UVMap')
_uv.uv.foreach_set('vector', [1.0, 0.5, 1.0, 1.0, 0.8333, 1.0, 0.8333, 0.5, 0.8333, 0.5, 0.8333, 1.0, 0.6667, 1.0, 0.6667, 0.5, 0.6667, 0.5, 0.6667, 1.0, 0.5, 1.0, 0.5, 0.5, 0.5, 0.5, 0.5, 1.0, 0.3333, 1.0, 0.3333, 0.5, 0.4578, 0.37, 0.25, 0.49, 0.04215, 0.37, 0.04215, 0.13, 0.25, 0.01, 0.4578, 0.13, 0.3333, 0.5, 0.3333, 1.0, 0.1667, 1.0, 0.1667, 0.5, 0.1667, 0.5, 0.1667, 1.0, -8.941e-08, 1.0, -8.941e-08, 0.5, 0.75, 0.49, 0.9578, 0.37, 0.9578, 0.13, 0.75, 0.01, 0.5422, 0.13, 0.5422, 0.37])
me_cylinder_006.materials.append(mat_bois)
me_cylinder_006.update()
me_cone_010 = bpy.data.meshes.new('Cone.010')
me_cone_010.from_pydata([(0.0, 0.63, -0.36), (0.4926, 0.3928, -0.36), (0.6142, -0.1402, -0.36), (0.2733, -0.5676, -0.36), (-0.2733, -0.5676, -0.36), (-0.6142, -0.1402, -0.36), (-0.4926, 0.3928, -0.36), (0.0, 0.0, 0.36)], [], [(0, 7, 1), (1, 7, 2), (2, 7, 3), (3, 7, 4), (4, 7, 5), (0, 1, 2, 3, 4, 5, 6), (5, 7, 6), (6, 7, 0)])
_uv = me_cone_010.uv_layers.new(name='UVMap')
_uv.uv.foreach_set('vector', [0.25, 0.49, 0.25, 0.25, 0.4376, 0.3996, 0.4376, 0.3996, 0.25, 0.25, 0.484, 0.1966, 0.484, 0.1966, 0.25, 0.25, 0.3541, 0.03377, 0.3541, 0.03377, 0.25, 0.25, 0.1459, 0.03377, 0.1459, 0.03377, 0.25, 0.25, 0.01602, 0.1966, 0.75, 0.49, 0.9376, 0.3996, 0.984, 0.1966, 0.8541, 0.03377, 0.6459, 0.03377, 0.516, 0.1966, 0.5624, 0.3996, 0.01602, 0.1966, 0.25, 0.25, 0.06236, 0.3996, 0.06236, 0.3996, 0.25, 0.25, 0.25, 0.49])
me_cone_010.materials.append(mat_feuilles)
me_cone_010.update()
me_cone_011 = bpy.data.meshes.new('Cone.011')
me_cone_011.from_pydata([(0.0, 0.495, -0.36), (0.387, 0.3086, -0.36), (0.4826, -0.1101, -0.36), (0.2148, -0.446, -0.36), (-0.2148, -0.446, -0.36), (-0.4826, -0.1101, -0.36), (-0.387, 0.3086, -0.36), (0.0, 0.0, 0.36)], [], [(0, 7, 1), (1, 7, 2), (2, 7, 3), (3, 7, 4), (4, 7, 5), (0, 1, 2, 3, 4, 5, 6), (5, 7, 6), (6, 7, 0)])
_uv = me_cone_011.uv_layers.new(name='UVMap')
_uv.uv.foreach_set('vector', [0.25, 0.49, 0.25, 0.25, 0.4376, 0.3996, 0.4376, 0.3996, 0.25, 0.25, 0.484, 0.1966, 0.484, 0.1966, 0.25, 0.25, 0.3541, 0.03377, 0.3541, 0.03377, 0.25, 0.25, 0.1459, 0.03377, 0.1459, 0.03377, 0.25, 0.25, 0.01602, 0.1966, 0.75, 0.49, 0.9376, 0.3996, 0.984, 0.1966, 0.8541, 0.03377, 0.6459, 0.03377, 0.516, 0.1966, 0.5624, 0.3996, 0.01602, 0.1966, 0.25, 0.25, 0.06236, 0.3996, 0.06236, 0.3996, 0.25, 0.25, 0.25, 0.49])
me_cone_011.materials.append(mat_feuilles)
me_cone_011.update()
me_cone_012 = bpy.data.meshes.new('Cone.012')
me_cone_012.from_pydata([(0.0, 0.315, -0.36), (0.2463, 0.1964, -0.36), (0.3071, -0.07009, -0.36), (0.1367, -0.2838, -0.36), (-0.1367, -0.2838, -0.36), (-0.3071, -0.07009, -0.36), (-0.2463, 0.1964, -0.36), (0.0, 0.0, 0.36)], [], [(0, 7, 1), (1, 7, 2), (2, 7, 3), (3, 7, 4), (4, 7, 5), (0, 1, 2, 3, 4, 5, 6), (5, 7, 6), (6, 7, 0)])
_uv = me_cone_012.uv_layers.new(name='UVMap')
_uv.uv.foreach_set('vector', [0.25, 0.49, 0.25, 0.25, 0.4376, 0.3996, 0.4376, 0.3996, 0.25, 0.25, 0.484, 0.1966, 0.484, 0.1966, 0.25, 0.25, 0.3541, 0.03377, 0.3541, 0.03377, 0.25, 0.25, 0.1459, 0.03377, 0.1459, 0.03377, 0.25, 0.25, 0.01602, 0.1966, 0.75, 0.49, 0.9376, 0.3996, 0.984, 0.1966, 0.8541, 0.03377, 0.6459, 0.03377, 0.516, 0.1966, 0.5624, 0.3996, 0.01602, 0.1966, 0.25, 0.25, 0.06236, 0.3996, 0.06236, 0.3996, 0.25, 0.25, 0.25, 0.49])
me_cone_012.materials.append(mat_feuilles)
me_cone_012.update()
me_cylinder_007 = bpy.data.meshes.new('Cylinder.007')
me_cylinder_007.from_pydata([(0.0, 0.09, -0.45), (0.0, 0.09, 0.45), (0.07794, 0.045, -0.45), (0.07794, 0.045, 0.45), (0.07794, -0.045, -0.45), (0.07794, -0.045, 0.45), (0.0, -0.09, -0.45), (0.0, -0.09, 0.45), (-0.07794, -0.045, -0.45), (-0.07794, -0.045, 0.45), (-0.07794, 0.045, -0.45), (-0.07794, 0.045, 0.45)], [], [(0, 1, 3, 2), (2, 3, 5, 4), (4, 5, 7, 6), (6, 7, 9, 8), (3, 1, 11, 9, 7, 5), (8, 9, 11, 10), (10, 11, 1, 0), (0, 2, 4, 6, 8, 10)])
_uv = me_cylinder_007.uv_layers.new(name='UVMap')
_uv.uv.foreach_set('vector', [1.0, 0.5, 1.0, 1.0, 0.8333, 1.0, 0.8333, 0.5, 0.8333, 0.5, 0.8333, 1.0, 0.6667, 1.0, 0.6667, 0.5, 0.6667, 0.5, 0.6667, 1.0, 0.5, 1.0, 0.5, 0.5, 0.5, 0.5, 0.5, 1.0, 0.3333, 1.0, 0.3333, 0.5, 0.4578, 0.37, 0.25, 0.49, 0.04215, 0.37, 0.04215, 0.13, 0.25, 0.01, 0.4578, 0.13, 0.3333, 0.5, 0.3333, 1.0, 0.1667, 1.0, 0.1667, 0.5, 0.1667, 0.5, 0.1667, 1.0, -8.941e-08, 1.0, -8.941e-08, 0.5, 0.75, 0.49, 0.9578, 0.37, 0.9578, 0.13, 0.75, 0.01, 0.5422, 0.13, 0.5422, 0.37])
me_cylinder_007.materials.append(mat_bois)
me_cylinder_007.update()
me_cone_013 = bpy.data.meshes.new('Cone.013')
me_cone_013.from_pydata([(0.0, 0.525, -0.3), (0.4105, 0.3273, -0.3), (0.5118, -0.1168, -0.3), (0.2278, -0.473, -0.3), (-0.2278, -0.473, -0.3), (-0.5118, -0.1168, -0.3), (-0.4105, 0.3273, -0.3), (0.0, 0.0, 0.3)], [], [(0, 7, 1), (1, 7, 2), (2, 7, 3), (3, 7, 4), (4, 7, 5), (0, 1, 2, 3, 4, 5, 6), (5, 7, 6), (6, 7, 0)])
_uv = me_cone_013.uv_layers.new(name='UVMap')
_uv.uv.foreach_set('vector', [0.25, 0.49, 0.25, 0.25, 0.4376, 0.3996, 0.4376, 0.3996, 0.25, 0.25, 0.484, 0.1966, 0.484, 0.1966, 0.25, 0.25, 0.3541, 0.03377, 0.3541, 0.03377, 0.25, 0.25, 0.1459, 0.03377, 0.1459, 0.03377, 0.25, 0.25, 0.01602, 0.1966, 0.75, 0.49, 0.9376, 0.3996, 0.984, 0.1966, 0.8541, 0.03377, 0.6459, 0.03377, 0.516, 0.1966, 0.5624, 0.3996, 0.01602, 0.1966, 0.25, 0.25, 0.06236, 0.3996, 0.06236, 0.3996, 0.25, 0.25, 0.25, 0.49])
me_cone_013.materials.append(mat_feuilles)
me_cone_013.update()
me_cone_014 = bpy.data.meshes.new('Cone.014')
me_cone_014.from_pydata([(0.0, 0.4125, -0.3), (0.3225, 0.2572, -0.3), (0.4022, -0.09179, -0.3), (0.179, -0.3716, -0.3), (-0.179, -0.3716, -0.3), (-0.4022, -0.09179, -0.3), (-0.3225, 0.2572, -0.3), (0.0, 0.0, 0.3)], [], [(0, 7, 1), (1, 7, 2), (2, 7, 3), (3, 7, 4), (4, 7, 5), (0, 1, 2, 3, 4, 5, 6), (5, 7, 6), (6, 7, 0)])
_uv = me_cone_014.uv_layers.new(name='UVMap')
_uv.uv.foreach_set('vector', [0.25, 0.49, 0.25, 0.25, 0.4376, 0.3996, 0.4376, 0.3996, 0.25, 0.25, 0.484, 0.1966, 0.484, 0.1966, 0.25, 0.25, 0.3541, 0.03377, 0.3541, 0.03377, 0.25, 0.25, 0.1459, 0.03377, 0.1459, 0.03377, 0.25, 0.25, 0.01602, 0.1966, 0.75, 0.49, 0.9376, 0.3996, 0.984, 0.1966, 0.8541, 0.03377, 0.6459, 0.03377, 0.516, 0.1966, 0.5624, 0.3996, 0.01602, 0.1966, 0.25, 0.25, 0.06236, 0.3996, 0.06236, 0.3996, 0.25, 0.25, 0.25, 0.49])
me_cone_014.materials.append(mat_feuilles)
me_cone_014.update()
me_cone_015 = bpy.data.meshes.new('Cone.015')
me_cone_015.from_pydata([(0.0, 0.2625, -0.3), (0.2052, 0.1637, -0.3), (0.2559, -0.05841, -0.3), (0.1139, -0.2365, -0.3), (-0.1139, -0.2365, -0.3), (-0.2559, -0.05841, -0.3), (-0.2052, 0.1637, -0.3), (0.0, 0.0, 0.3)], [], [(0, 7, 1), (1, 7, 2), (2, 7, 3), (3, 7, 4), (4, 7, 5), (0, 1, 2, 3, 4, 5, 6), (5, 7, 6), (6, 7, 0)])
_uv = me_cone_015.uv_layers.new(name='UVMap')
_uv.uv.foreach_set('vector', [0.25, 0.49, 0.25, 0.25, 0.4376, 0.3996, 0.4376, 0.3996, 0.25, 0.25, 0.484, 0.1966, 0.484, 0.1966, 0.25, 0.25, 0.3541, 0.03377, 0.3541, 0.03377, 0.25, 0.25, 0.1459, 0.03377, 0.1459, 0.03377, 0.25, 0.25, 0.01602, 0.1966, 0.75, 0.49, 0.9376, 0.3996, 0.984, 0.1966, 0.8541, 0.03377, 0.6459, 0.03377, 0.516, 0.1966, 0.5624, 0.3996, 0.01602, 0.1966, 0.25, 0.25, 0.06236, 0.3996, 0.06236, 0.3996, 0.25, 0.25, 0.25, 0.49])
me_cone_015.materials.append(mat_feuilles)
me_cone_015.update()
me_icosphere = bpy.data.meshes.new('Icosphere')
me_icosphere.from_pydata([(0.0, 0.0, -0.4869), (0.3523, -0.256, -0.2178), (-0.1346, -0.4142, -0.2178), (-0.4355, 0.0, -0.2178), (-0.1346, 0.4142, -0.2178), (0.3523, 0.256, -0.2178), (0.1346, -0.4142, 0.2178), (-0.3523, -0.256, 0.2178), (-0.3523, 0.256, 0.2178), (0.1346, 0.4142, 0.2178), (0.4355, 0.0, 0.2178), (0.0, 0.0, 0.4869)], [], [(0, 1, 2), (1, 0, 5), (0, 2, 3), (0, 3, 4), (0, 4, 5), (1, 5, 10), (2, 1, 6), (3, 2, 7), (4, 3, 8), (5, 4, 9), (1, 10, 6), (2, 6, 7), (3, 7, 8), (4, 8, 9), (5, 9, 10), (6, 10, 11), (7, 6, 11), (8, 7, 11), (9, 8, 11), (10, 9, 11)])
_uv = me_icosphere.uv_layers.new(name='UVMap')
_uv.uv.foreach_set('vector', [0.1818, 0.0, 0.2727, 0.1575, 0.09091, 0.1575, 0.2727, 0.1575, 0.3636, 0.0, 0.4545, 0.1575, 0.9091, 0.0, 1.0, 0.1575, 0.8182, 0.1575, 0.7273, 0.0, 0.8182, 0.1575, 0.6364, 0.1575, 0.5455, 0.0, 0.6364, 0.1575, 0.4545, 0.1575, 0.2727, 0.1575, 0.4545, 0.1575, 0.3636, 0.3149, 0.09091, 0.1575, 0.2727, 0.1575, 0.1818, 0.3149, 0.8182, 0.1575, 1.0, 0.1575, 0.9091, 0.3149, 0.6364, 0.1575, 0.8182, 0.1575, 0.7273, 0.3149, 0.4545, 0.1575, 0.6364, 0.1575, 0.5455, 0.3149, 0.2727, 0.1575, 0.3636, 0.3149, 0.1818, 0.3149, 0.09091, 0.1575, 0.1818, 0.3149, 0.0, 0.3149, 0.8182, 0.1575, 0.9091, 0.3149, 0.7273, 0.3149, 0.6364, 0.1575, 0.7273, 0.3149, 0.5455, 0.3149, 0.4545, 0.1575, 0.5455, 0.3149, 0.3636, 0.3149, 0.1818, 0.3149, 0.3636, 0.3149, 0.2727, 0.4724, 0.0, 0.3149, 0.1818, 0.3149, 0.09091, 0.4724, 0.7273, 0.3149, 0.9091, 0.3149, 0.8182, 0.4724, 0.5455, 0.3149, 0.7273, 0.3149, 0.6364, 0.4724, 0.3636, 0.3149, 0.5455, 0.3149, 0.4545, 0.4724])
me_icosphere.materials.append(mat_roche)
me_icosphere.update()
me_icosphere_001 = bpy.data.meshes.new('Icosphere.001')
me_icosphere_001.from_pydata([(0.0, 0.0, -0.4941), (0.3575, -0.2597, -0.221), (-0.1366, -0.4203, -0.221), (-0.4419, 0.0, -0.221), (-0.1366, 0.4203, -0.221), (0.3575, 0.2597, -0.221), (0.1366, -0.4203, 0.221), (-0.3575, -0.2597, 0.221), (-0.3575, 0.2597, 0.221), (0.1366, 0.4203, 0.221), (0.4419, 0.0, 0.221), (0.0, 0.0, 0.4941)], [], [(0, 1, 2), (1, 0, 5), (0, 2, 3), (0, 3, 4), (0, 4, 5), (1, 5, 10), (2, 1, 6), (3, 2, 7), (4, 3, 8), (5, 4, 9), (1, 10, 6), (2, 6, 7), (3, 7, 8), (4, 8, 9), (5, 9, 10), (6, 10, 11), (7, 6, 11), (8, 7, 11), (9, 8, 11), (10, 9, 11)])
_uv = me_icosphere_001.uv_layers.new(name='UVMap')
_uv.uv.foreach_set('vector', [0.1818, 0.0, 0.2727, 0.1575, 0.09091, 0.1575, 0.2727, 0.1575, 0.3636, 0.0, 0.4545, 0.1575, 0.9091, 0.0, 1.0, 0.1575, 0.8182, 0.1575, 0.7273, 0.0, 0.8182, 0.1575, 0.6364, 0.1575, 0.5455, 0.0, 0.6364, 0.1575, 0.4545, 0.1575, 0.2727, 0.1575, 0.4545, 0.1575, 0.3636, 0.3149, 0.09091, 0.1575, 0.2727, 0.1575, 0.1818, 0.3149, 0.8182, 0.1575, 1.0, 0.1575, 0.9091, 0.3149, 0.6364, 0.1575, 0.8182, 0.1575, 0.7273, 0.3149, 0.4545, 0.1575, 0.6364, 0.1575, 0.5455, 0.3149, 0.2727, 0.1575, 0.3636, 0.3149, 0.1818, 0.3149, 0.09091, 0.1575, 0.1818, 0.3149, 0.0, 0.3149, 0.8182, 0.1575, 0.9091, 0.3149, 0.7273, 0.3149, 0.6364, 0.1575, 0.7273, 0.3149, 0.5455, 0.3149, 0.4545, 0.1575, 0.5455, 0.3149, 0.3636, 0.3149, 0.1818, 0.3149, 0.3636, 0.3149, 0.2727, 0.4724, 0.0, 0.3149, 0.1818, 0.3149, 0.09091, 0.4724, 0.7273, 0.3149, 0.9091, 0.3149, 0.8182, 0.4724, 0.5455, 0.3149, 0.7273, 0.3149, 0.6364, 0.4724, 0.3636, 0.3149, 0.5455, 0.3149, 0.4545, 0.4724])
me_icosphere_001.materials.append(mat_roche)
me_icosphere_001.update()
me_icosphere_002 = bpy.data.meshes.new('Icosphere.002')
me_icosphere_002.from_pydata([(0.0, 0.0, -0.3224), (0.2333, -0.1695, -0.1442), (-0.08911, -0.2742, -0.1442), (-0.2884, 0.0, -0.1442), (-0.08911, 0.2742, -0.1442), (0.2333, 0.1695, -0.1442), (0.08911, -0.2742, 0.1442), (-0.2333, -0.1695, 0.1442), (-0.2333, 0.1695, 0.1442), (0.08911, 0.2742, 0.1442), (0.2884, 0.0, 0.1442), (0.0, 0.0, 0.3224)], [], [(0, 1, 2), (1, 0, 5), (0, 2, 3), (0, 3, 4), (0, 4, 5), (1, 5, 10), (2, 1, 6), (3, 2, 7), (4, 3, 8), (5, 4, 9), (1, 10, 6), (2, 6, 7), (3, 7, 8), (4, 8, 9), (5, 9, 10), (6, 10, 11), (7, 6, 11), (8, 7, 11), (9, 8, 11), (10, 9, 11)])
_uv = me_icosphere_002.uv_layers.new(name='UVMap')
_uv.uv.foreach_set('vector', [0.1818, 0.0, 0.2727, 0.1575, 0.09091, 0.1575, 0.2727, 0.1575, 0.3636, 0.0, 0.4545, 0.1575, 0.9091, 0.0, 1.0, 0.1575, 0.8182, 0.1575, 0.7273, 0.0, 0.8182, 0.1575, 0.6364, 0.1575, 0.5455, 0.0, 0.6364, 0.1575, 0.4545, 0.1575, 0.2727, 0.1575, 0.4545, 0.1575, 0.3636, 0.3149, 0.09091, 0.1575, 0.2727, 0.1575, 0.1818, 0.3149, 0.8182, 0.1575, 1.0, 0.1575, 0.9091, 0.3149, 0.6364, 0.1575, 0.8182, 0.1575, 0.7273, 0.3149, 0.4545, 0.1575, 0.6364, 0.1575, 0.5455, 0.3149, 0.2727, 0.1575, 0.3636, 0.3149, 0.1818, 0.3149, 0.09091, 0.1575, 0.1818, 0.3149, 0.0, 0.3149, 0.8182, 0.1575, 0.9091, 0.3149, 0.7273, 0.3149, 0.6364, 0.1575, 0.7273, 0.3149, 0.5455, 0.3149, 0.4545, 0.1575, 0.5455, 0.3149, 0.3636, 0.3149, 0.1818, 0.3149, 0.3636, 0.3149, 0.2727, 0.4724, 0.0, 0.3149, 0.1818, 0.3149, 0.09091, 0.4724, 0.7273, 0.3149, 0.9091, 0.3149, 0.8182, 0.4724, 0.5455, 0.3149, 0.7273, 0.3149, 0.6364, 0.4724, 0.3636, 0.3149, 0.5455, 0.3149, 0.4545, 0.4724])
me_icosphere_002.materials.append(mat_roche)
me_icosphere_002.update()
me_icosphere_003 = bpy.data.meshes.new('Icosphere.003')
me_icosphere_003.from_pydata([(0.0, 0.0, -0.3271), (0.2367, -0.172, -0.1463), (-0.09041, -0.2783, -0.1463), (-0.2926, 0.0, -0.1463), (-0.09041, 0.2783, -0.1463), (0.2367, 0.172, -0.1463), (0.09041, -0.2783, 0.1463), (-0.2367, -0.172, 0.1463), (-0.2367, 0.172, 0.1463), (0.09041, 0.2783, 0.1463), (0.2926, 0.0, 0.1463), (0.0, 0.0, 0.3271)], [], [(0, 1, 2), (1, 0, 5), (0, 2, 3), (0, 3, 4), (0, 4, 5), (1, 5, 10), (2, 1, 6), (3, 2, 7), (4, 3, 8), (5, 4, 9), (1, 10, 6), (2, 6, 7), (3, 7, 8), (4, 8, 9), (5, 9, 10), (6, 10, 11), (7, 6, 11), (8, 7, 11), (9, 8, 11), (10, 9, 11)])
_uv = me_icosphere_003.uv_layers.new(name='UVMap')
_uv.uv.foreach_set('vector', [0.1818, 0.0, 0.2727, 0.1575, 0.09091, 0.1575, 0.2727, 0.1575, 0.3636, 0.0, 0.4545, 0.1575, 0.9091, 0.0, 1.0, 0.1575, 0.8182, 0.1575, 0.7273, 0.0, 0.8182, 0.1575, 0.6364, 0.1575, 0.5455, 0.0, 0.6364, 0.1575, 0.4545, 0.1575, 0.2727, 0.1575, 0.4545, 0.1575, 0.3636, 0.3149, 0.09091, 0.1575, 0.2727, 0.1575, 0.1818, 0.3149, 0.8182, 0.1575, 1.0, 0.1575, 0.9091, 0.3149, 0.6364, 0.1575, 0.8182, 0.1575, 0.7273, 0.3149, 0.4545, 0.1575, 0.6364, 0.1575, 0.5455, 0.3149, 0.2727, 0.1575, 0.3636, 0.3149, 0.1818, 0.3149, 0.09091, 0.1575, 0.1818, 0.3149, 0.0, 0.3149, 0.8182, 0.1575, 0.9091, 0.3149, 0.7273, 0.3149, 0.6364, 0.1575, 0.7273, 0.3149, 0.5455, 0.3149, 0.4545, 0.1575, 0.5455, 0.3149, 0.3636, 0.3149, 0.1818, 0.3149, 0.3636, 0.3149, 0.2727, 0.4724, 0.0, 0.3149, 0.1818, 0.3149, 0.09091, 0.4724, 0.7273, 0.3149, 0.9091, 0.3149, 0.8182, 0.4724, 0.5455, 0.3149, 0.7273, 0.3149, 0.6364, 0.4724, 0.3636, 0.3149, 0.5455, 0.3149, 0.4545, 0.4724])
me_icosphere_003.materials.append(mat_roche)
me_icosphere_003.update()
me_icosphere_004 = bpy.data.meshes.new('Icosphere.004')
me_icosphere_004.from_pydata([(0.0, 0.0, -0.3954), (0.2861, -0.2079, -0.1768), (-0.1093, -0.3363, -0.1768), (-0.3537, 0.0, -0.1768), (-0.1093, 0.3363, -0.1768), (0.2861, 0.2079, -0.1768), (0.1093, -0.3363, 0.1768), (-0.2861, -0.2079, 0.1768), (-0.2861, 0.2079, 0.1768), (0.1093, 0.3363, 0.1768), (0.3537, 0.0, 0.1768), (0.0, 0.0, 0.3954)], [], [(0, 1, 2), (1, 0, 5), (0, 2, 3), (0, 3, 4), (0, 4, 5), (1, 5, 10), (2, 1, 6), (3, 2, 7), (4, 3, 8), (5, 4, 9), (1, 10, 6), (2, 6, 7), (3, 7, 8), (4, 8, 9), (5, 9, 10), (6, 10, 11), (7, 6, 11), (8, 7, 11), (9, 8, 11), (10, 9, 11)])
_uv = me_icosphere_004.uv_layers.new(name='UVMap')
_uv.uv.foreach_set('vector', [0.1818, 0.0, 0.2727, 0.1575, 0.09091, 0.1575, 0.2727, 0.1575, 0.3636, 0.0, 0.4545, 0.1575, 0.9091, 0.0, 1.0, 0.1575, 0.8182, 0.1575, 0.7273, 0.0, 0.8182, 0.1575, 0.6364, 0.1575, 0.5455, 0.0, 0.6364, 0.1575, 0.4545, 0.1575, 0.2727, 0.1575, 0.4545, 0.1575, 0.3636, 0.3149, 0.09091, 0.1575, 0.2727, 0.1575, 0.1818, 0.3149, 0.8182, 0.1575, 1.0, 0.1575, 0.9091, 0.3149, 0.6364, 0.1575, 0.8182, 0.1575, 0.7273, 0.3149, 0.4545, 0.1575, 0.6364, 0.1575, 0.5455, 0.3149, 0.2727, 0.1575, 0.3636, 0.3149, 0.1818, 0.3149, 0.09091, 0.1575, 0.1818, 0.3149, 0.0, 0.3149, 0.8182, 0.1575, 0.9091, 0.3149, 0.7273, 0.3149, 0.6364, 0.1575, 0.7273, 0.3149, 0.5455, 0.3149, 0.4545, 0.1575, 0.5455, 0.3149, 0.3636, 0.3149, 0.1818, 0.3149, 0.3636, 0.3149, 0.2727, 0.4724, 0.0, 0.3149, 0.1818, 0.3149, 0.09091, 0.4724, 0.7273, 0.3149, 0.9091, 0.3149, 0.8182, 0.4724, 0.5455, 0.3149, 0.7273, 0.3149, 0.6364, 0.4724, 0.3636, 0.3149, 0.5455, 0.3149, 0.4545, 0.4724])
me_icosphere_004.materials.append(mat_roche)
me_icosphere_004.update()
me_icosphere_005 = bpy.data.meshes.new('Icosphere.005')
me_icosphere_005.from_pydata([(0.0, 0.0, -0.3869), (0.28, -0.2034, -0.173), (-0.1069, -0.3291, -0.173), (-0.3461, 0.0, -0.173), (-0.1069, 0.3291, -0.173), (0.28, 0.2034, -0.173), (0.1069, -0.3291, 0.173), (-0.28, -0.2034, 0.173), (-0.28, 0.2034, 0.173), (0.1069, 0.3291, 0.173), (0.3461, 0.0, 0.173), (0.0, 0.0, 0.3869)], [], [(0, 1, 2), (1, 0, 5), (0, 2, 3), (0, 3, 4), (0, 4, 5), (1, 5, 10), (2, 1, 6), (3, 2, 7), (4, 3, 8), (5, 4, 9), (1, 10, 6), (2, 6, 7), (3, 7, 8), (4, 8, 9), (5, 9, 10), (6, 10, 11), (7, 6, 11), (8, 7, 11), (9, 8, 11), (10, 9, 11)])
_uv = me_icosphere_005.uv_layers.new(name='UVMap')
_uv.uv.foreach_set('vector', [0.1818, 0.0, 0.2727, 0.1575, 0.09091, 0.1575, 0.2727, 0.1575, 0.3636, 0.0, 0.4545, 0.1575, 0.9091, 0.0, 1.0, 0.1575, 0.8182, 0.1575, 0.7273, 0.0, 0.8182, 0.1575, 0.6364, 0.1575, 0.5455, 0.0, 0.6364, 0.1575, 0.4545, 0.1575, 0.2727, 0.1575, 0.4545, 0.1575, 0.3636, 0.3149, 0.09091, 0.1575, 0.2727, 0.1575, 0.1818, 0.3149, 0.8182, 0.1575, 1.0, 0.1575, 0.9091, 0.3149, 0.6364, 0.1575, 0.8182, 0.1575, 0.7273, 0.3149, 0.4545, 0.1575, 0.6364, 0.1575, 0.5455, 0.3149, 0.2727, 0.1575, 0.3636, 0.3149, 0.1818, 0.3149, 0.09091, 0.1575, 0.1818, 0.3149, 0.0, 0.3149, 0.8182, 0.1575, 0.9091, 0.3149, 0.7273, 0.3149, 0.6364, 0.1575, 0.7273, 0.3149, 0.5455, 0.3149, 0.4545, 0.1575, 0.5455, 0.3149, 0.3636, 0.3149, 0.1818, 0.3149, 0.3636, 0.3149, 0.2727, 0.4724, 0.0, 0.3149, 0.1818, 0.3149, 0.09091, 0.4724, 0.7273, 0.3149, 0.9091, 0.3149, 0.8182, 0.4724, 0.5455, 0.3149, 0.7273, 0.3149, 0.6364, 0.4724, 0.3636, 0.3149, 0.5455, 0.3149, 0.4545, 0.4724])
me_icosphere_005.materials.append(mat_roche)
me_icosphere_005.update()

# ---- objects
ob_eau = bpy.data.objects.new('Eau', me_cylinder)
ob_sable = bpy.data.objects.new('Sable', me_cylinder_001)
ob_herbe = bpy.data.objects.new('Herbe', me_cylinder_002)
ob_maison = bpy.data.objects.new('Maison', me_cube)
ob_toit = bpy.data.objects.new('Toit', me_cone)
ob_porte = bpy.data.objects.new('Porte', me_cube_001)
ob_cheminee = bpy.data.objects.new('Cheminee', me_cube_002)
ob_tronc = bpy.data.objects.new('Tronc', me_cylinder_003)
ob_feuillage = bpy.data.objects.new('Feuillage', me_cone_001)
ob_feuillage_001 = bpy.data.objects.new('Feuillage.001', me_cone_002)
ob_feuillage_002 = bpy.data.objects.new('Feuillage.002', me_cone_003)
ob_tronc_001 = bpy.data.objects.new('Tronc.001', me_cylinder_004)
ob_feuillage_003 = bpy.data.objects.new('Feuillage.003', me_cone_004)
ob_feuillage_004 = bpy.data.objects.new('Feuillage.004', me_cone_005)
ob_feuillage_005 = bpy.data.objects.new('Feuillage.005', me_cone_006)
ob_tronc_002 = bpy.data.objects.new('Tronc.002', me_cylinder_005)
ob_feuillage_006 = bpy.data.objects.new('Feuillage.006', me_cone_007)
ob_feuillage_007 = bpy.data.objects.new('Feuillage.007', me_cone_008)
ob_feuillage_008 = bpy.data.objects.new('Feuillage.008', me_cone_009)
ob_tronc_003 = bpy.data.objects.new('Tronc.003', me_cylinder_006)
ob_feuillage_009 = bpy.data.objects.new('Feuillage.009', me_cone_010)
ob_feuillage_010 = bpy.data.objects.new('Feuillage.010', me_cone_011)
ob_feuillage_011 = bpy.data.objects.new('Feuillage.011', me_cone_012)
ob_tronc_004 = bpy.data.objects.new('Tronc.004', me_cylinder_007)
ob_feuillage_012 = bpy.data.objects.new('Feuillage.012', me_cone_013)
ob_feuillage_013 = bpy.data.objects.new('Feuillage.013', me_cone_014)
ob_feuillage_014 = bpy.data.objects.new('Feuillage.014', me_cone_015)
ob_rocher = bpy.data.objects.new('Rocher', me_icosphere)
ob_rocher_001 = bpy.data.objects.new('Rocher.001', me_icosphere_001)
ob_rocher_002 = bpy.data.objects.new('Rocher.002', me_icosphere_002)
ob_rocher_003 = bpy.data.objects.new('Rocher.003', me_icosphere_003)
ob_rocher_004 = bpy.data.objects.new('Rocher.004', me_icosphere_004)
ob_rocher_005 = bpy.data.objects.new('Rocher.005', me_icosphere_005)
ob_sun = bpy.data.objects.new('Sun', light_sun)
ob_camera = bpy.data.objects.new('Camera', cam_camera)

# ---- transforms, parenting, visibility, modifiers, constraints
ob_eau.location = (0.0, 0.0, -0.3)
ob_sable.location = (0.0, 0.0, 0.0)
ob_herbe.location = (0.0, 0.0, 0.4)
ob_maison.location = (-0.8, 0.4, 1.15)
ob_maison.scale = (2.0, 1.6, 1.2)
ob_toit.location = (-0.8, 0.4, 2.3)
ob_toit.rotation_euler = (0.0, 0.0, 0.7854)
ob_toit.scale = (1.2, 1.0, 1.0)
ob_porte.location = (-0.8, -0.41, 0.95)
ob_porte.scale = (0.45, 0.05, 0.8)
ob_cheminee.location = (-0.2, 0.2, 2.4)
ob_cheminee.scale = (0.25, 0.25, 0.8)
ob_tronc.location = (2.3, 1.2, 1.15)
ob_feuillage.location = (2.3, 1.2, 1.95)
ob_feuillage.rotation_euler = (0.0, 0.0, 0.3238)
ob_feuillage_001.location = (2.3, 1.2, 2.45)
ob_feuillage_001.rotation_euler = (0.0, 0.0, 0.1508)
ob_feuillage_002.location = (2.3, 1.2, 2.85)
ob_feuillage_002.rotation_euler = (0.0, 0.0, 0.6509)
ob_tronc_001.location = (1.6, 2.6, 1.03)
ob_feuillage_003.location = (1.6, 2.6, 1.67)
ob_feuillage_003.rotation_euler = (0.0, 0.0, 0.07244)
ob_feuillage_004.location = (1.6, 2.6, 2.07)
ob_feuillage_004.rotation_euler = (0.0, 0.0, 0.5359)
ob_feuillage_005.location = (1.6, 2.6, 2.39)
ob_feuillage_005.rotation_euler = (0.0, 0.0, 0.3657)
ob_tronc_002.location = (3.0, -0.6, 0.97)
ob_feuillage_006.location = (3.0, -0.6, 1.53)
ob_feuillage_006.rotation_euler = (0.0, 0.0, 0.058)
ob_feuillage_007.location = (3.0, -0.6, 1.88)
ob_feuillage_007.rotation_euler = (0.0, 0.0, 0.5074)
ob_feuillage_008.location = (3.0, -0.6, 2.16)
ob_feuillage_008.rotation_euler = (0.0, 0.0, 0.0375)
ob_tronc_003.location = (-3.0, 2.0, 1.09)
ob_feuillage_009.location = (-3.0, 2.0, 1.81)
ob_feuillage_009.rotation_euler = (0.0, 0.0, 0.4336)
ob_feuillage_010.location = (-3.0, 2.0, 2.26)
ob_feuillage_010.rotation_euler = (0.0, 0.0, 0.06986)
ob_feuillage_011.location = (-3.0, 2.0, 2.62)
ob_feuillage_011.rotation_euler = (0.0, 0.0, 0.09071)
ob_tronc_004.location = (-2.6, -2.0, 1.0)
ob_feuillage_012.location = (-2.6, -2.0, 1.6)
ob_feuillage_012.rotation_euler = (0.0, 0.0, 0.4245)
ob_feuillage_013.location = (-2.6, -2.0, 1.975)
ob_feuillage_013.rotation_euler = (0.0, 0.0, 0.8269)
ob_feuillage_014.location = (-2.6, -2.0, 2.275)
ob_feuillage_014.rotation_euler = (0.0, 0.0, 0.1238)
ob_rocher.location = (0.8433, 4.968, 0.3)
ob_rocher_001.location = (-4.316, -2.272, 0.3)
ob_rocher_002.location = (4.98, 1.501, 0.3)
ob_rocher_003.location = (2.887, 3.686, 0.3)
ob_rocher_004.location = (1.908, -4.324, 0.3)
ob_rocher_005.location = (-3.124, -3.724, 0.3)
ob_sun.location = (5.0, -5.0, 10.0)
ob_camera.location = (11.0, -11.0, 8.0)
ob_camera.rotation_euler = (1.1, 0.0, 0.7854)

# ---- collection membership
scene.collection.objects.link(ob_eau)
scene.collection.objects.link(ob_sable)
scene.collection.objects.link(ob_herbe)
scene.collection.objects.link(ob_maison)
scene.collection.objects.link(ob_toit)
scene.collection.objects.link(ob_porte)
scene.collection.objects.link(ob_cheminee)
scene.collection.objects.link(ob_tronc)
scene.collection.objects.link(ob_feuillage)
scene.collection.objects.link(ob_feuillage_001)
scene.collection.objects.link(ob_feuillage_002)
scene.collection.objects.link(ob_tronc_001)
scene.collection.objects.link(ob_feuillage_003)
scene.collection.objects.link(ob_feuillage_004)
scene.collection.objects.link(ob_feuillage_005)
scene.collection.objects.link(ob_tronc_002)
scene.collection.objects.link(ob_feuillage_006)
scene.collection.objects.link(ob_feuillage_007)
scene.collection.objects.link(ob_feuillage_008)
scene.collection.objects.link(ob_tronc_003)
scene.collection.objects.link(ob_feuillage_009)
scene.collection.objects.link(ob_feuillage_010)
scene.collection.objects.link(ob_feuillage_011)
scene.collection.objects.link(ob_tronc_004)
scene.collection.objects.link(ob_feuillage_012)
scene.collection.objects.link(ob_feuillage_013)
scene.collection.objects.link(ob_feuillage_014)
scene.collection.objects.link(ob_rocher)
scene.collection.objects.link(ob_rocher_001)
scene.collection.objects.link(ob_rocher_002)
scene.collection.objects.link(ob_rocher_003)
scene.collection.objects.link(ob_rocher_004)
scene.collection.objects.link(ob_rocher_005)
scene.collection.objects.link(ob_sun)
scene.collection.objects.link(ob_camera)

# ---- scene / render settings (as saved in the file)
scene.camera = ob_camera
scene.frame_start = 1; scene.frame_end = 250; scene.frame_set(1)
scene.render.engine = 'BLENDER_EEVEE_NEXT'
scene.render.bake_bias = 0.0
scene.render.bake_samples = 0
scene.cycles.sampling_pattern = 'TABULATED_SOBOL'
scene.eevee.use_volume_custom_range = False
bpy.context.view_layer.update()
